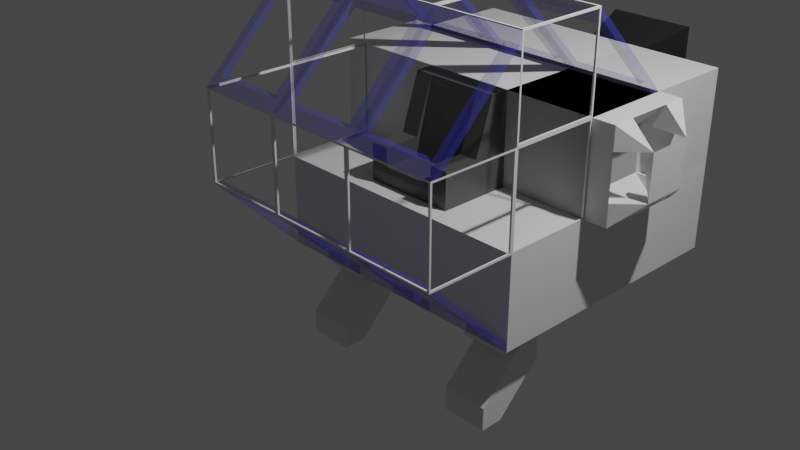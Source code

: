 # Source: ship.blend  (saved by Blender 2.93.21; exported with 4.5.12 LTS)
import bpy
from mathutils import Matrix  # noqa: F401  (used for matrix-valued properties, if any)

bpy.ops.wm.read_factory_settings(use_empty=True)
scene = bpy.context.scene
scene.name = 'Scene'

# ---- collections
col_collection = bpy.data.collections.new('Collection'); scene.collection.children.link(col_collection)

# ---- materials (node trees are filled in below, after node groups)
mat_glass = bpy.data.materials.new('Glass')
mat_glass.surface_render_method = 'BLENDED'
mat_glass.blend_method = 'BLEND'
mat_glass.use_transparent_shadow = False
mat_black_gloss = bpy.data.materials.new('Black-Gloss')
mat_black_gloss.use_transparent_shadow = False
mat_flat_white = bpy.data.materials.new('Flat White')
mat_flat_white.use_transparent_shadow = False
mat_flat_black_001 = bpy.data.materials.new('Flat Black.001')
mat_flat_black_001.alpha_threshold = 0.0
mat_flat_black_001.use_transparent_shadow = False
mat_flat_black_001.line_color = (0.0, 0.0, 0.0, 1.0)
mat_flat_black = bpy.data.materials.new('Flat Black')
mat_flat_black.alpha_threshold = 0.0
mat_flat_black.use_transparent_shadow = False
mat_flat_black.line_color = (0.0, 0.0, 0.0, 1.0)

# ---- material node trees
mat_glass.use_nodes = True; mat_glass.node_tree.nodes.clear()
_N = mat_glass.node_tree.nodes; _L = mat_glass.node_tree.links
n0 = _N.new('ShaderNodeBsdfPrincipled'); n0.name = 'Principled BSDF'; n0.location = (10, 300)
n0.distribution = 'GGX'
n0.subsurface_method = 'BURLEY'
n0.inputs[0].default_value = (0.09614, 0.1015, 0.8, 1.0)
n0.inputs[3].default_value = 1.45
n0.inputs[4].default_value = 0.2
n0.inputs[27].default_value = (0.0, 0.0, 0.0, 1.0)
n0.inputs[28].default_value = 1.0
n1 = _N.new('ShaderNodeOutputMaterial'); n1.name = 'Material Output'; n1.location = (300, 300)
_L.new(n0.outputs[0], n1.inputs[0])
n1.is_active_output = True
mat_black_gloss.use_nodes = True; mat_black_gloss.node_tree.nodes.clear()
_N = mat_black_gloss.node_tree.nodes; _L = mat_black_gloss.node_tree.links
n0 = _N.new('ShaderNodeBsdfPrincipled'); n0.name = 'Principled BSDF'; n0.location = (10, 300)
n0.distribution = 'GGX'
n0.subsurface_method = 'BURLEY'
n0.inputs[0].default_value = (0.06072, 0.06072, 0.06072, 1.0)
n0.inputs[3].default_value = 1.45
n0.inputs[19].default_value = 0.25
n0.inputs[24].default_value = 0.2
n0.inputs[27].default_value = (0.0, 0.0, 0.0, 1.0)
n0.inputs[28].default_value = 1.0
n1 = _N.new('ShaderNodeOutputMaterial'); n1.name = 'Material Output'; n1.location = (300, 300)
_L.new(n0.outputs[0], n1.inputs[0])
n1.is_active_output = True
mat_flat_white.use_nodes = True; mat_flat_white.node_tree.nodes.clear()
_N = mat_flat_white.node_tree.nodes; _L = mat_flat_white.node_tree.links
n0 = _N.new('ShaderNodeBsdfPrincipled'); n0.name = 'Principled BSDF'; n0.location = (10, 300)
n0.distribution = 'GGX'
n0.subsurface_method = 'BURLEY'
n0.inputs[3].default_value = 1.45
n0.inputs[27].default_value = (0.0, 0.0, 0.0, 1.0)
n0.inputs[28].default_value = 1.0
n1 = _N.new('ShaderNodeOutputMaterial'); n1.name = 'Material Output'; n1.location = (300, 300)
_L.new(n0.outputs[0], n1.inputs[0])
n1.is_active_output = True
mat_flat_black_001.use_nodes = True; mat_flat_black_001.node_tree.nodes.clear()
_N = mat_flat_black_001.node_tree.nodes; _L = mat_flat_black_001.node_tree.links
n0 = _N.new('ShaderNodeOutputMaterial'); n0.name = 'Material Output'; n0.location = (300, 300)
n1 = _N.new('ShaderNodeBsdfPrincipled'); n1.name = 'Principled BSDF'; n1.location = (10, 300)
n1.distribution = 'GGX'
n1.subsurface_method = 'BURLEY'
n1.inputs[0].default_value = (0.01885, 0.01885, 0.01885, 1.0)
n1.inputs[2].default_value = 0.4
n1.inputs[3].default_value = 1.45
n1.inputs[27].default_value = (0.0, 0.0, 0.0, 1.0)
n1.inputs[28].default_value = 1.0
_L.new(n1.outputs[0], n0.inputs[0])
n0.is_active_output = True
mat_flat_black.use_nodes = True; mat_flat_black.node_tree.nodes.clear()
_N = mat_flat_black.node_tree.nodes; _L = mat_flat_black.node_tree.links
n0 = _N.new('ShaderNodeOutputMaterial'); n0.name = 'Material Output'; n0.location = (300, 300)
n1 = _N.new('ShaderNodeBsdfPrincipled'); n1.name = 'Principled BSDF'; n1.location = (10, 300)
n1.distribution = 'GGX'
n1.subsurface_method = 'BURLEY'
n1.inputs[0].default_value = (0.01885, 0.01885, 0.01885, 1.0)
n1.inputs[2].default_value = 0.4
n1.inputs[3].default_value = 1.45
n1.inputs[27].default_value = (0.0, 0.0, 0.0, 1.0)
n1.inputs[28].default_value = 1.0
_L.new(n1.outputs[0], n0.inputs[0])
n0.is_active_output = True

# ---- world
world_world = bpy.data.worlds.new('World'); scene.world = world_world
world_world.use_nodes = True; world_world.node_tree.nodes.clear()
_N = world_world.node_tree.nodes; _L = world_world.node_tree.links
n0 = _N.new('ShaderNodeOutputWorld'); n0.name = 'World Output'; n0.location = (300, 300)
n1 = _N.new('ShaderNodeBackground'); n1.name = 'Background'; n1.location = (10, 300)
n1.inputs[0].default_value = (0.05088, 0.05088, 0.05088, 1.0)
_L.new(n1.outputs[0], n0.inputs[0])
n0.is_active_output = True
world_world.color = (0.05088, 0.05088, 0.05088)
world_world.use_sun_shadow = False
world_world.sun_shadow_jitter_overblur = 0.0

# ---- cameras
cam_camera = bpy.data.cameras.new('Camera')
cam_camera.clip_end = 100.0
cam_camera.ortho_scale = 7.314

# ---- lights
light_light = bpy.data.lights.new('Light', 'POINT')
light_light.transmission_factor = 0.0
light_light.energy = 1000.0
light_light.shadow_soft_size = 0.1
light_light.shadow_maximum_resolution = 0.006
light_light.use_absolute_resolution = True

# ---- meshes
me_cube_001 = bpy.data.meshes.new('Cube.001')
me_cube_001.from_pydata([(-1.0, -1.0, 1.0), (-1.0, -1.0, 1.0), (-1.0, -1.0, 1.0), (-1.0, 1.0, 1.0), (-1.0, 1.0, 1.0), (-1.0, 1.0, 1.0), (1.0, -1.0, -1.0), (1.0, -1.0, -1.0), (1.0, -1.0, -1.0), (1.0, 1.0, -1.0), (1.0, 1.0, -1.0), (1.0, 1.0, -1.0), (-1.0, -1.0, 0.8), (-1.0, -1.0, 0.8), (-1.0, -1.0, 0.8), (-1.0, 1.0, 0.8), (-1.0, 1.0, 0.8), (-1.0, 1.0, 0.8), (0.8, 1.0, -1.0), (0.8, 1.0, -1.0), (0.8, 1.0, -1.0), (0.8, -1.0, -1.0), (0.8, -1.0, -1.0), (0.8, -1.0, -1.0), (-1.0, -0.8, 1.0), (-1.0, -0.8, 1.0), (-1.0, -0.8, 1.0), (-1.0, 0.8, 1.0), (-1.0, 0.8, 1.0), (-1.0, 0.8, 1.0), (1.0, -0.8, -1.0), (1.0, -0.8, -1.0), (1.0, -0.8, -1.0), (1.0, 0.8, -1.0), (1.0, 0.8, -1.0), (1.0, 0.8, -1.0), (-0.8, -0.8, 0.8), (-0.8, -0.8, 0.8), (-0.8, -0.8, 0.8), (-0.8, -0.8, 0.8), (0.8, -0.8, -0.8), (0.8, -0.8, -0.8), (0.8, -0.8, -0.8), (0.8, -0.8, -0.8), (-0.8, 0.8, 0.8), (-0.8, 0.8, 0.8), (-0.8, 0.8, 0.8), (-0.8, 0.8, 0.8), (0.8, 0.8, -0.8), (0.8, 0.8, -0.8), (0.8, 0.8, -0.8), (0.8, 0.8, -0.8), (0.8, 0.8, -1.0), (0.8, 0.8, -1.0), (0.8, 0.8, -1.0), (0.8, -0.8, -1.0), (0.8, -0.8, -1.0), (0.8, -0.8, -1.0), (-1.0, -0.8, 0.8), (-1.0, -0.8, 0.8), (-1.0, -0.8, 0.8), (-1.0, 0.8, 0.8), (-1.0, 0.8, 0.8), (-1.0, 0.8, 0.8), (0.62, 0.8, -0.82), (0.62, 0.8, -0.82), (0.62, 0.8, -0.82), (0.62, 0.8, -0.82), (-0.82, 0.8, 0.62), (-0.82, 0.8, 0.62), (-0.82, 0.8, 0.62), (-0.82, 0.8, 0.62), (0.62, -0.8, -0.82), (0.62, -0.8, -0.82), (0.62, -0.8, -0.82), (0.62, -0.8, -0.82), (-0.82, -0.8, 0.62), (-0.82, -0.8, 0.62), (-0.82, -0.8, 0.62), (-0.82, -0.8, 0.62)], [], [(12, 0, 24), (27, 3, 15), (12, 24, 27), (15, 61, 58), (58, 12, 27), (27, 15, 58), (17, 4, 10), (17, 10, 20), (1, 14, 23), (1, 23, 7), (30, 6, 22), (57, 54, 19), (30, 22, 57), (19, 9, 33), (33, 30, 57), (57, 19, 33), (28, 25, 37), (28, 37, 45), (34, 50, 42), (34, 42, 31), (26, 2, 8), (8, 32, 43), (38, 26, 8), (8, 43, 38), (11, 5, 29), (46, 51, 35), (11, 29, 46), (46, 35, 11), (60, 63, 69), (60, 69, 77), (56, 73, 65), (56, 65, 53), (67, 49, 44), (67, 44, 70), (55, 21, 13), (13, 59, 76), (72, 55, 13), (13, 76, 72), (66, 74, 40), (66, 40, 48), (36, 41, 75), (36, 75, 78), (71, 47, 39), (71, 39, 79), (62, 16, 18), (18, 52, 64), (68, 62, 18), (18, 64, 68)])
me_cube_001.polygons.foreach_set('use_smooth', [0, 0, 0, 1, 0, 0, 0, 0, 0, 0, 0, 1, 0, 0, 0, 0, 0, 0, 0, 0, 1, 1, 1, 1, 1, 1, 1, 1, 0, 0, 1, 1, 0, 0, 1, 0, 0, 0, 0, 0, 0, 0, 0, 0, 1, 0, 0, 0])
_uv = me_cube_001.uv_layers.new(name='UVMap')
_uv.uv.foreach_set('vector', [0.6, 0.0, 0.625, 0.0, 0.625, 0.025, 0.625, 0.225, 0.625, 0.25, 0.6, 0.25, 0.6, 0.0, 0.625, 0.025, 0.625, 0.225, 0.6, 0.25, 0.6, 0.225, 0.6, 0.025, 0.6, 0.025, 0.6, 0.0, 0.625, 0.225, 0.625, 0.225, 0.6, 0.25, 0.6, 0.025, 0.6, 0.25, 0.625, 0.25, 0.375, 0.5, 0.6, 0.25, 0.375, 0.5, 0.35, 0.5, 0.625, 0.0, 0.6, 0.0, 0.35, 0.75, 0.625, 0.0, 0.35, 0.75, 0.375, 0.75, 0.375, 0.725, 0.375, 0.75, 0.35, 0.75, 0.35, 0.725, 0.35, 0.525, 0.35, 0.5, 0.375, 0.725, 0.35, 0.75, 0.35, 0.725, 0.35, 0.5, 0.375, 0.5, 0.375, 0.525, 0.375, 0.525, 0.375, 0.725, 0.35, 0.725, 0.35, 0.725, 0.35, 0.5, 0.375, 0.525, 0.625, 0.225, 0.625, 0.025, 0.0, 0.0, 0.625, 0.225, 0.0, 0.0, 0.0, 0.0, 0.375, 0.525, 0.0, 0.0, 0.0, 0.0, 0.375, 0.525, 0.0, 0.0, 0.375, 0.725, 0.625, 0.025, 0.625, 0.0, 0.375, 0.75, 0.375, 0.75, 0.375, 0.725, 0.0, 0.0, 0.0, 0.0, 0.625, 0.025, 0.375, 0.75, 0.375, 0.75, 0.0, 0.0, 0.0, 0.0, 0.375, 0.5, 0.625, 0.25, 0.625, 0.225, 0.0, 0.0, 0.0, 0.0, 0.375, 0.525, 0.375, 0.5, 0.625, 0.225, 0.0, 0.0, 0.0, 0.0, 0.375, 0.525, 0.375, 0.5, 0.6, 0.025, 0.6, 0.225, 0.0, 0.0, 0.6, 0.025, 0.0, 0.0, 0.0, 0.0, 0.35, 0.725, 0.0, 0.0, 0.0, 0.0, 0.35, 0.725, 0.0, 0.0, 0.35, 0.525, 0.0, 0.0, 0.0, 0.0, 0.0, 0.0, 0.0, 0.0, 0.0, 0.0, 0.0, 0.0, 0.35, 0.725, 0.35, 0.75, 0.6, 0.0, 0.6, 0.0, 0.6, 0.025, 0.0, 0.0, 0.0, 0.0, 0.35, 0.725, 0.6, 0.0, 0.6, 0.0, 0.0, 0.0, 0.0, 0.0, 0.0, 0.0, 0.0, 0.0, 0.0, 0.0, 0.0, 0.0, 0.0, 0.0, 0.0, 0.0, 0.0, 0.0, 0.0, 0.0, 0.0, 0.0, 0.0, 0.0, 0.0, 0.0, 0.0, 0.0, 0.0, 0.0, 0.0, 0.0, 0.0, 0.0, 0.0, 0.0, 0.0, 0.0, 0.0, 0.0, 0.6, 0.225, 0.6, 0.25, 0.35, 0.5, 0.35, 0.5, 0.35, 0.525, 0.0, 0.0, 0.0, 0.0, 0.6, 0.225, 0.35, 0.5, 0.35, 0.5, 0.0, 0.0, 0.0, 0.0])
me_cube_001.materials.append(mat_glass)
me_cube_001.use_remesh_fix_poles = True
me_cube_001.use_remesh_preserve_attributes = False
me_cube_001.update()
me_cube_001.normals_split_custom_set([tuple(v) for v in zip(*[iter([-1.0, 0.0, 0.0, -1.0, 0.0, 0.0, -1.0, 0.0, 0.0, -1.0, 0.0, 0.0, -1.0, 0.0, 0.0, -1.0, 0.0, 0.0, -1.0, 0.0, 0.0, -1.0, 0.0, 0.0, -1.0, 0.0, 0.0, -1.0, 1.609e-08, -0.0003355, -1.0, 1.609e-08, -0.0003355, -1.0, -1.609e-08, 0.0003355, -1.0, 0.0, 0.0, -1.0, 0.0, 0.0, -1.0, 0.0, 0.0, -1.0, 0.0, 0.0, -1.0, 0.0, 0.0, -1.0, 0.0, 0.0, 0.0, 1.0, 0.0, 0.0, 1.0, 0.0, 0.0, 1.0, 0.0, 0.0, 1.0, -3.311e-07, 0.0, 1.0, -3.311e-07, 0.0, 1.0, -3.311e-07, 0.0, -1.0, 0.0, 0.0, -1.0, 0.0, 0.0, -1.0, 0.0, 0.0, -1.0, -2.98e-07, 0.0, -1.0, -2.98e-07, 0.0, -1.0, -2.98e-07, 0.0, 0.0, -1.0, 0.0, 0.0, -1.0, 0.0, 0.0, -1.0, 1.192e-08, -4.767e-05, -1.0, 1.192e-08, -4.797e-05, -1.0, 1.192e-08, 4.797e-05, -1.0, 0.0, 0.0, -1.0, 0.0, 0.0, -1.0, 0.0, 0.0, -1.0, 0.0, 0.0, -1.0, 0.0, 0.0, -1.0, 0.0, 0.0, -1.0, 0.0, 0.0, -1.0, 0.0, 0.0, -1.0, 0.0, 0.0, -1.0, -3.311e-07, 0.0, -1.0, -3.311e-07, 0.0, -1.0, -3.311e-07, 0.0, -1.0, 0.7071, 0.0, 0.7071, 0.7071, 0.0, 0.7071, 0.7071, 0.0, 0.7071, 0.7071, 0.0, 0.7071, 0.7071, 0.0, 0.7071, 0.7071, 0.0, 0.7071, 0.7071, 0.0, 0.7071, 0.7071, 0.0, 0.7071, 0.7071, 0.0, 0.7071, 0.7071, 0.0, 0.7071, 0.7071, 0.0, 0.7071, 0.7071, 0.0, 0.7071, 0.7071, 0.0, 0.7071, 0.7071, 0.0, 0.7071, 0.7071, 0.0, 0.7071, 0.7071, 0.0, 0.7071, 0.7071, 0.0, 0.7071, 0.7071, 0.0, 0.7071, 0.7071, 0.0, 0.7071, 0.7071, 0.0, 0.7071, 0.7071, 0.0, 0.7071, 0.7071, 0.0, 0.7071, 0.7071, 0.0, 0.7071, 0.7071, 0.0, 0.7071, 0.7071, 0.0, 0.7071, 0.7071, 0.0, 0.7071, 0.7071, 0.0, 0.7071, 0.7072, 0.0, 0.7071, 0.7071, 0.0, 0.7071, 0.7068, -2.515e-11, 0.7074, 0.7071, 0.0, 0.7071, 0.7071, 0.0, 0.7071, 0.7072, 0.0, 0.7071, 0.7072, 0.0, 0.7071, 0.7068, -2.515e-11, 0.7074, 0.7071, 0.0, 0.7071, -0.7071, 0.0, -0.7071, -0.7071, 0.0, -0.7071, -0.7071, 0.0, -0.7071, -0.7071, 0.0, -0.7071, -0.7071, 0.0, -0.7071, -0.7071, 0.0, -0.7071, -0.7071, 0.0, -0.7071, -0.7071, 0.0, -0.7071, -0.7071, 0.0, -0.7071, -0.7071, 0.0, -0.7071, -0.7071, 0.0, -0.7071, -0.7071, 0.0, -0.7071, 0.0, -1.0, 0.0, 0.0, -1.0, 0.0, 0.0, -1.0, 0.0, 0.0, -1.0, -3.234e-07, 0.0, -1.0, -3.234e-07, 0.0, -1.0, -3.234e-07, -0.7071, 0.0, -0.7071, -0.7071, 0.0, -0.7071, -0.7071, 0.0, -0.7071, -0.7071, 0.0, -0.7071, -0.7071, 0.0, -0.7071, -0.7071, 0.0, -0.7071, -0.7071, 0.0, -0.7071, -0.7071, 0.0, -0.7071, -0.7071, 0.0, -0.7071, -0.7071, 0.0, -0.7071, -0.7071, 0.0, -0.7071, -0.7071, 0.0, -0.7071, -0.1104, 0.0, 0.9939, -0.1104, 0.0, 0.9939, -0.1104, 0.0, 0.9939, -0.1104, 0.0, 0.9939, -0.1104, 0.0, 0.9939, -0.1104, 0.0, 0.9939, 0.0, 1.0, 2.794e-07, 0.0, 1.0, 2.794e-07, 0.0, 1.0, 2.794e-07, 0.0, 1.0, 0.0, 0.0, 1.0, 0.0, 0.0, 1.0, 0.0, 0.9939, 0.0, -0.1104, 0.9939, 0.0, -0.1104, 0.9939, 0.0, -0.1104, 0.9939, 0.0, -0.1104, 0.9939, 0.0, -0.1104, 0.9939, 0.0, -0.1104, -0.7071, 0.0, -0.7071, -0.7071, 0.0, -0.7071, -0.7071, 0.0, -0.7071, -0.7071, 0.0, -0.7071, -0.7071, 0.0, -0.7071, -0.7071, 0.0, -0.7071, -0.7071, 5.854e-07, -0.7071, -0.7071, 5.854e-07, -0.7071, -0.7071, 5.854e-07, -0.7071, -0.7071, -7.317e-08, -0.7071, -0.7071, -7.317e-08, -0.7071, -0.7071, -7.317e-08, -0.7071])] * 3)])
me_cube_096 = bpy.data.meshes.new('Cube.096')
me_cube_096.from_pydata([(-1.0, -1.0, -1.0), (-1.0, -1.0, 1.0), (-1.0, 1.0, -1.0), (-1.0, 1.0, 1.0), (1.0, -1.0, -1.0), (1.0, -1.0, 1.0), (1.0, 1.0, -1.0), (1.0, 1.0, 1.0)], [], [(0, 1, 3, 2), (2, 3, 7, 6), (6, 7, 5, 4), (4, 5, 1, 0), (2, 6, 4, 0), (7, 3, 1, 5)])
_uv = me_cube_096.uv_layers.new(name='UVMap')
_uv.uv.foreach_set('vector', [0.375, 0.0, 0.625, 0.0, 0.625, 0.25, 0.375, 0.25, 0.375, 0.25, 0.625, 0.25, 0.625, 0.5, 0.375, 0.5, 0.375, 0.5, 0.625, 0.5, 0.625, 0.75, 0.375, 0.75, 0.375, 0.75, 0.625, 0.75, 0.625, 1.0, 0.375, 1.0, 0.125, 0.5, 0.375, 0.5, 0.375, 0.75, 0.125, 0.75, 0.625, 0.5, 0.875, 0.5, 0.875, 0.75, 0.625, 0.75])
me_cube_096.use_remesh_fix_poles = True
me_cube_096.use_remesh_preserve_attributes = False
me_cube_096.update()
me_cube_097 = bpy.data.meshes.new('Cube.097')
me_cube_097.from_pydata([(-1.0, -1.0, -1.0), (-1.0, -1.0, 1.0), (-1.0, 1.0, -1.0), (-1.0, 1.0, 1.0), (1.0, -1.0, -1.0), (1.0, -1.0, 1.0), (1.0, 1.0, -1.0), (1.0, 1.0, 1.0)], [], [(0, 1, 3, 2), (2, 3, 7, 6), (6, 7, 5, 4), (4, 5, 1, 0), (2, 6, 4, 0), (7, 3, 1, 5)])
_uv = me_cube_097.uv_layers.new(name='UVMap')
_uv.uv.foreach_set('vector', [0.375, 0.0, 0.625, 0.0, 0.625, 0.25, 0.375, 0.25, 0.375, 0.25, 0.625, 0.25, 0.625, 0.5, 0.375, 0.5, 0.375, 0.5, 0.625, 0.5, 0.625, 0.75, 0.375, 0.75, 0.375, 0.75, 0.625, 0.75, 0.625, 1.0, 0.375, 1.0, 0.125, 0.5, 0.375, 0.5, 0.375, 0.75, 0.125, 0.75, 0.625, 0.5, 0.875, 0.5, 0.875, 0.75, 0.625, 0.75])
me_cube_097.use_remesh_fix_poles = True
me_cube_097.use_remesh_preserve_attributes = False
me_cube_097.update()
me_cube_098 = bpy.data.meshes.new('Cube.098')
me_cube_098.from_pydata([(-1.0, -1.0, -1.0), (-1.0, -1.0, 1.0), (-1.0, 1.0, -1.0), (-1.0, 1.0, 1.0), (1.0, -1.0, -1.0), (1.0, -1.0, 1.0), (1.0, 1.0, -1.0), (1.0, 1.0, 1.0)], [], [(0, 1, 3, 2), (2, 3, 7, 6), (6, 7, 5, 4), (4, 5, 1, 0), (2, 6, 4, 0), (7, 3, 1, 5)])
_uv = me_cube_098.uv_layers.new(name='UVMap')
_uv.uv.foreach_set('vector', [0.375, 0.0, 0.625, 0.0, 0.625, 0.25, 0.375, 0.25, 0.375, 0.25, 0.625, 0.25, 0.625, 0.5, 0.375, 0.5, 0.375, 0.5, 0.625, 0.5, 0.625, 0.75, 0.375, 0.75, 0.375, 0.75, 0.625, 0.75, 0.625, 1.0, 0.375, 1.0, 0.125, 0.5, 0.375, 0.5, 0.375, 0.75, 0.125, 0.75, 0.625, 0.5, 0.875, 0.5, 0.875, 0.75, 0.625, 0.75])
me_cube_098.use_remesh_fix_poles = True
me_cube_098.use_remesh_preserve_attributes = False
me_cube_098.update()
me_cube_099 = bpy.data.meshes.new('Cube.099')
me_cube_099.from_pydata([(-1.0, -1.0, -1.0), (-1.0, -1.0, 1.0), (-1.0, 1.0, -1.0), (-1.0, 1.0, 1.0), (1.0, -1.0, -1.0), (1.0, -1.0, 1.0), (1.0, 1.0, -1.0), (1.0, 1.0, 1.0)], [], [(0, 1, 3, 2), (2, 3, 7, 6), (6, 7, 5, 4), (4, 5, 1, 0), (2, 6, 4, 0), (7, 3, 1, 5)])
_uv = me_cube_099.uv_layers.new(name='UVMap')
_uv.uv.foreach_set('vector', [0.375, 0.0, 0.625, 0.0, 0.625, 0.25, 0.375, 0.25, 0.375, 0.25, 0.625, 0.25, 0.625, 0.5, 0.375, 0.5, 0.375, 0.5, 0.625, 0.5, 0.625, 0.75, 0.375, 0.75, 0.375, 0.75, 0.625, 0.75, 0.625, 1.0, 0.375, 1.0, 0.125, 0.5, 0.375, 0.5, 0.375, 0.75, 0.125, 0.75, 0.625, 0.5, 0.875, 0.5, 0.875, 0.75, 0.625, 0.75])
me_cube_099.use_remesh_fix_poles = True
me_cube_099.use_remesh_preserve_attributes = False
me_cube_099.update()
me_cube_100 = bpy.data.meshes.new('Cube.100')
me_cube_100.from_pydata([(-1.0, -1.0, -1.0), (-1.0, -1.0, 1.0), (-1.0, 1.0, -1.0), (-1.0, 1.0, 1.0), (1.0, -1.0, -1.0), (1.0, -1.0, 1.0), (1.0, 1.0, -1.0), (1.0, 1.0, 1.0)], [], [(0, 1, 3, 2), (2, 3, 7, 6), (6, 7, 5, 4), (4, 5, 1, 0), (2, 6, 4, 0), (7, 3, 1, 5)])
_uv = me_cube_100.uv_layers.new(name='UVMap')
_uv.uv.foreach_set('vector', [0.375, 0.0, 0.625, 0.0, 0.625, 0.25, 0.375, 0.25, 0.375, 0.25, 0.625, 0.25, 0.625, 0.5, 0.375, 0.5, 0.375, 0.5, 0.625, 0.5, 0.625, 0.75, 0.375, 0.75, 0.375, 0.75, 0.625, 0.75, 0.625, 1.0, 0.375, 1.0, 0.125, 0.5, 0.375, 0.5, 0.375, 0.75, 0.125, 0.75, 0.625, 0.5, 0.875, 0.5, 0.875, 0.75, 0.625, 0.75])
me_cube_100.use_remesh_fix_poles = True
me_cube_100.use_remesh_preserve_attributes = False
me_cube_100.update()
me_cube_101 = bpy.data.meshes.new('Cube.101')
me_cube_101.from_pydata([(-1.0, -1.0, -1.0), (-1.0, -1.0, 1.0), (-1.0, 1.0, -1.0), (-1.0, 1.0, 1.0), (1.0, -1.0, -1.0), (1.0, -1.0, 1.0), (1.0, 1.0, -1.0), (1.0, 1.0, 1.0)], [], [(0, 1, 3, 2), (2, 3, 7, 6), (6, 7, 5, 4), (4, 5, 1, 0), (2, 6, 4, 0), (7, 3, 1, 5)])
_uv = me_cube_101.uv_layers.new(name='UVMap')
_uv.uv.foreach_set('vector', [0.375, 0.0, 0.625, 0.0, 0.625, 0.25, 0.375, 0.25, 0.375, 0.25, 0.625, 0.25, 0.625, 0.5, 0.375, 0.5, 0.375, 0.5, 0.625, 0.5, 0.625, 0.75, 0.375, 0.75, 0.375, 0.75, 0.625, 0.75, 0.625, 1.0, 0.375, 1.0, 0.125, 0.5, 0.375, 0.5, 0.375, 0.75, 0.125, 0.75, 0.625, 0.5, 0.875, 0.5, 0.875, 0.75, 0.625, 0.75])
me_cube_101.use_remesh_fix_poles = True
me_cube_101.use_remesh_preserve_attributes = False
me_cube_101.update()
me_cube_102 = bpy.data.meshes.new('Cube.102')
me_cube_102.from_pydata([(-1.0, -1.0, -1.0), (-1.0, -1.0, 1.0), (-1.0, 1.0, -1.0), (-1.0, 1.0, 1.0), (1.0, -1.0, -1.0), (1.0, -1.0, 1.0), (1.0, 1.0, -1.0), (1.0, 1.0, 1.0)], [], [(0, 1, 3, 2), (2, 3, 7, 6), (6, 7, 5, 4), (4, 5, 1, 0), (2, 6, 4, 0), (7, 3, 1, 5)])
_uv = me_cube_102.uv_layers.new(name='UVMap')
_uv.uv.foreach_set('vector', [0.375, 0.0, 0.625, 0.0, 0.625, 0.25, 0.375, 0.25, 0.375, 0.25, 0.625, 0.25, 0.625, 0.5, 0.375, 0.5, 0.375, 0.5, 0.625, 0.5, 0.625, 0.75, 0.375, 0.75, 0.375, 0.75, 0.625, 0.75, 0.625, 1.0, 0.375, 1.0, 0.125, 0.5, 0.375, 0.5, 0.375, 0.75, 0.125, 0.75, 0.625, 0.5, 0.875, 0.5, 0.875, 0.75, 0.625, 0.75])
me_cube_102.use_remesh_fix_poles = True
me_cube_102.use_remesh_preserve_attributes = False
me_cube_102.update()
me_cube_103 = bpy.data.meshes.new('Cube.103')
me_cube_103.from_pydata([(-1.0, -1.0, -1.0), (-1.0, -1.0, 1.0), (-1.0, 1.0, -1.0), (-1.0, 1.0, 1.0), (1.0, -1.0, -1.0), (1.0, -1.0, 1.0), (1.0, 1.0, -1.0), (1.0, 1.0, 1.0)], [], [(0, 1, 3, 2), (2, 3, 7, 6), (6, 7, 5, 4), (4, 5, 1, 0), (2, 6, 4, 0), (7, 3, 1, 5)])
_uv = me_cube_103.uv_layers.new(name='UVMap')
_uv.uv.foreach_set('vector', [0.375, 0.0, 0.625, 0.0, 0.625, 0.25, 0.375, 0.25, 0.375, 0.25, 0.625, 0.25, 0.625, 0.5, 0.375, 0.5, 0.375, 0.5, 0.625, 0.5, 0.625, 0.75, 0.375, 0.75, 0.375, 0.75, 0.625, 0.75, 0.625, 1.0, 0.375, 1.0, 0.125, 0.5, 0.375, 0.5, 0.375, 0.75, 0.125, 0.75, 0.625, 0.5, 0.875, 0.5, 0.875, 0.75, 0.625, 0.75])
me_cube_103.use_remesh_fix_poles = True
me_cube_103.use_remesh_preserve_attributes = False
me_cube_103.update()
me_cube_104 = bpy.data.meshes.new('Cube.104')
me_cube_104.from_pydata([(-1.0, -1.0, -1.0), (-1.0, -1.0, 1.0), (-1.0, 1.0, -1.0), (-1.0, 1.0, 1.0), (1.0, -1.0, -1.0), (1.0, -1.0, 1.0), (1.0, 1.0, -1.0), (1.0, 1.0, 1.0)], [], [(0, 1, 3, 2), (2, 3, 7, 6), (6, 7, 5, 4), (4, 5, 1, 0), (2, 6, 4, 0), (7, 3, 1, 5)])
_uv = me_cube_104.uv_layers.new(name='UVMap')
_uv.uv.foreach_set('vector', [0.375, 0.0, 0.625, 0.0, 0.625, 0.25, 0.375, 0.25, 0.375, 0.25, 0.625, 0.25, 0.625, 0.5, 0.375, 0.5, 0.375, 0.5, 0.625, 0.5, 0.625, 0.75, 0.375, 0.75, 0.375, 0.75, 0.625, 0.75, 0.625, 1.0, 0.375, 1.0, 0.125, 0.5, 0.375, 0.5, 0.375, 0.75, 0.125, 0.75, 0.625, 0.5, 0.875, 0.5, 0.875, 0.75, 0.625, 0.75])
me_cube_104.use_remesh_fix_poles = True
me_cube_104.use_remesh_preserve_attributes = False
me_cube_104.update()
me_cube_125 = bpy.data.meshes.new('Cube.125')
me_cube_125.from_pydata([(-1.0, 1.0, -1.0), (-1.0, 1.0, 1.0), (1.0, 1.0, -1.0), (1.0, 1.0, 1.0), (-0.6, 0.2, -0.2), (-0.6, 0.6, 1.0), (1.0, -0.6, -0.2), (-1.0, 0.2, -0.2), (-1.0, -0.6, -1.0), (-1.0, 0.6, 1.0), (-1.0, -0.6, -0.2), (-0.6, -0.6, -0.2), (0.6, 0.2, -0.6), (0.6, -0.6, -0.6), (0.6, 0.2, -0.2), (-0.6, -0.6, -0.6), (1.0, -0.6, -1.0), (1.0, 0.6, 1.0), (-0.6, 0.2, -0.6), (0.6, -0.6, -0.2), (1.0, 0.2, -0.2), (0.6, 0.6, 1.0), (-1.0, -0.6, -1.0)], [], [(10, 11, 4, 7), (10, 22, 16, 6, 19, 13, 15, 11), (15, 18, 4, 11), (16, 8, 0, 2), (21, 14, 20, 17), (9, 1, 0, 22, 10, 7), (19, 6, 20, 14), (3, 1, 9, 5, 21, 17), (2, 0, 1, 3), (15, 13, 12, 18), (12, 13, 19, 14), (5, 18, 12, 21), (14, 21, 12), (3, 17, 20, 6, 16, 2), (5, 9, 7, 4), (5, 4, 18)])
_uv = me_cube_125.uv_layers.new(name='UVMap')
_uv.uv.foreach_set('vector', [0.4375, 0.0625, 0.4375, 0.2146, 0.4375, 0.2788, 0.4375, 0.1875, 0.4375, 0.0625, 0.0, 0.0, 0.0, 0.0, 0.4375, 0.6875, 0.4375, 0.5313, 0.4375, 0.5313, 0.4375, 0.2146, 0.4375, 0.2146, 0.4375, 0.2146, 0.4375, 0.2788, 0.4375, 0.2788, 0.4375, 0.2146, 0.375, 0.6875, 0.125, 0.6875, 0.125, 0.5, 0.375, 0.5, 0.6875, 0.5625, 0.4375, 0.4688, 0.4375, 0.5625, 0.625, 0.5625, 0.875, 0.5625, 0.625, 0.25, 0.375, 0.25, 0.0, 0.0, 0.4375, 0.0625, 0.4375, 0.1875, 0.4375, 0.5313, 0.4375, 0.6875, 0.4375, 0.5625, 0.4375, 0.4688, 0.625, 0.5, 0.875, 0.5, 0.875, 0.5625, 0.8141, 0.5625, 0.6875, 0.5625, 0.625, 0.5625, 0.375, 0.5, 0.375, 0.25, 0.625, 0.25, 0.625, 0.5, 0.4375, 0.2146, 0.4375, 0.5313, 0.4375, 0.4688, 0.4375, 0.2788, 0.4375, 0.4688, 0.4375, 0.5313, 0.4375, 0.5313, 0.4375, 0.4688, 0.8141, 0.5625, 0.4375, 0.2788, 0.4375, 0.4688, 0.6875, 0.5625, 0.0, 0.0, 0.0, 0.0, 0.0, 0.0, 0.0, 0.0, 0.0, 0.0, 0.4375, 0.5625, 0.4375, 0.6875, 0.0, 0.0, 0.0, 0.0, 0.8141, 0.5625, 0.875, 0.5625, 0.4375, 0.1875, 0.4375, 0.2788, 0.0, 0.0, 0.0, 0.0, 0.0, 0.0])
me_cube_125.materials.append(mat_black_gloss)
me_cube_125.use_remesh_fix_poles = True
me_cube_125.use_remesh_preserve_attributes = False
me_cube_125.update()
me_cube_149 = bpy.data.meshes.new('Cube.149')
me_cube_149.from_pydata([(-1.0, -1.0, -1.0), (-1.0, -1.0, 1.0), (-1.0, 1.0, -1.0), (-1.0, 1.0, 1.0), (1.0, -1.0, -1.0), (1.0, -1.0, 1.0), (1.0, 1.0, -1.0), (1.0, 1.0, 1.0)], [], [(0, 1, 3, 2), (2, 3, 7, 6), (6, 7, 5, 4), (4, 5, 1, 0), (2, 6, 4, 0), (7, 3, 1, 5)])
_uv = me_cube_149.uv_layers.new(name='UVMap')
_uv.uv.foreach_set('vector', [0.375, 0.0, 0.625, 0.0, 0.625, 0.25, 0.375, 0.25, 0.375, 0.25, 0.625, 0.25, 0.625, 0.5, 0.375, 0.5, 0.375, 0.5, 0.625, 0.5, 0.625, 0.75, 0.375, 0.75, 0.375, 0.75, 0.625, 0.75, 0.625, 1.0, 0.375, 1.0, 0.125, 0.5, 0.375, 0.5, 0.375, 0.75, 0.125, 0.75, 0.625, 0.5, 0.875, 0.5, 0.875, 0.75, 0.625, 0.75])
me_cube_149.use_remesh_fix_poles = True
me_cube_149.use_remesh_preserve_attributes = False
me_cube_149.update()
me_cube_151 = bpy.data.meshes.new('Cube.151')
me_cube_151.from_pydata([(-1.0, -1.0, -1.0), (-1.0, -1.0, 1.0), (-1.0, 1.0, -1.0), (-1.0, 1.0, 1.0), (1.0, -1.0, -1.0), (1.0, -1.0, 1.0), (1.0, 1.0, -1.0), (1.0, 1.0, 1.0)], [], [(0, 1, 3, 2), (2, 3, 7, 6), (6, 7, 5, 4), (4, 5, 1, 0), (2, 6, 4, 0), (7, 3, 1, 5)])
_uv = me_cube_151.uv_layers.new(name='UVMap')
_uv.uv.foreach_set('vector', [0.375, 0.0, 0.625, 0.0, 0.625, 0.25, 0.375, 0.25, 0.375, 0.25, 0.625, 0.25, 0.625, 0.5, 0.375, 0.5, 0.375, 0.5, 0.625, 0.5, 0.625, 0.75, 0.375, 0.75, 0.375, 0.75, 0.625, 0.75, 0.625, 1.0, 0.375, 1.0, 0.125, 0.5, 0.375, 0.5, 0.375, 0.75, 0.125, 0.75, 0.625, 0.5, 0.875, 0.5, 0.875, 0.75, 0.625, 0.75])
me_cube_151.use_remesh_fix_poles = True
me_cube_151.use_remesh_preserve_attributes = False
me_cube_151.update()
me_cube_152 = bpy.data.meshes.new('Cube.152')
me_cube_152.from_pydata([(-1.0, -1.0, -1.0), (-1.0, -1.0, 1.0), (-1.0, 1.0, -1.0), (-1.0, 1.0, 1.0), (1.0, -1.0, -1.0), (1.0, -1.0, 1.0), (1.0, 1.0, -1.0), (1.0, 1.0, 1.0)], [], [(0, 1, 3, 2), (2, 3, 7, 6), (6, 7, 5, 4), (4, 5, 1, 0), (2, 6, 4, 0), (7, 3, 1, 5)])
_uv = me_cube_152.uv_layers.new(name='UVMap')
_uv.uv.foreach_set('vector', [0.375, 0.0, 0.625, 0.0, 0.625, 0.25, 0.375, 0.25, 0.375, 0.25, 0.625, 0.25, 0.625, 0.5, 0.375, 0.5, 0.375, 0.5, 0.625, 0.5, 0.625, 0.75, 0.375, 0.75, 0.375, 0.75, 0.625, 0.75, 0.625, 1.0, 0.375, 1.0, 0.125, 0.5, 0.375, 0.5, 0.375, 0.75, 0.125, 0.75, 0.625, 0.5, 0.875, 0.5, 0.875, 0.75, 0.625, 0.75])
me_cube_152.use_remesh_fix_poles = True
me_cube_152.use_remesh_preserve_attributes = False
me_cube_152.update()
me_cube_153 = bpy.data.meshes.new('Cube.153')
me_cube_153.from_pydata([(-1.0, -1.0, -1.0), (-1.0, -1.0, 1.0), (-1.0, 1.0, -1.0), (-1.0, 1.0, 1.0), (1.0, -1.0, -1.0), (1.0, -1.0, 1.0), (1.0, 1.0, -1.0), (1.0, 1.0, 1.0)], [], [(0, 1, 3, 2), (2, 3, 7, 6), (6, 7, 5, 4), (4, 5, 1, 0), (2, 6, 4, 0), (7, 3, 1, 5)])
_uv = me_cube_153.uv_layers.new(name='UVMap')
_uv.uv.foreach_set('vector', [0.375, 0.0, 0.625, 0.0, 0.625, 0.25, 0.375, 0.25, 0.375, 0.25, 0.625, 0.25, 0.625, 0.5, 0.375, 0.5, 0.375, 0.5, 0.625, 0.5, 0.625, 0.75, 0.375, 0.75, 0.375, 0.75, 0.625, 0.75, 0.625, 1.0, 0.375, 1.0, 0.125, 0.5, 0.375, 0.5, 0.375, 0.75, 0.125, 0.75, 0.625, 0.5, 0.875, 0.5, 0.875, 0.75, 0.625, 0.75])
me_cube_153.use_remesh_fix_poles = True
me_cube_153.use_remesh_preserve_attributes = False
me_cube_153.update()
me_cube_154 = bpy.data.meshes.new('Cube.154')
me_cube_154.from_pydata([(-1.0, -1.0, -1.0), (-1.0, -1.0, 1.0), (-1.0, 1.0, -1.0), (-1.0, 1.0, 1.0), (1.0, -1.0, -1.0), (1.0, -1.0, 1.0), (1.0, 1.0, -1.0), (1.0, 1.0, 1.0)], [], [(0, 1, 3, 2), (2, 3, 7, 6), (6, 7, 5, 4), (4, 5, 1, 0), (2, 6, 4, 0), (7, 3, 1, 5)])
_uv = me_cube_154.uv_layers.new(name='UVMap')
_uv.uv.foreach_set('vector', [0.375, 0.0, 0.625, 0.0, 0.625, 0.25, 0.375, 0.25, 0.375, 0.25, 0.625, 0.25, 0.625, 0.5, 0.375, 0.5, 0.375, 0.5, 0.625, 0.5, 0.625, 0.75, 0.375, 0.75, 0.375, 0.75, 0.625, 0.75, 0.625, 1.0, 0.375, 1.0, 0.125, 0.5, 0.375, 0.5, 0.375, 0.75, 0.125, 0.75, 0.625, 0.5, 0.875, 0.5, 0.875, 0.75, 0.625, 0.75])
me_cube_154.use_remesh_fix_poles = True
me_cube_154.use_remesh_preserve_attributes = False
me_cube_154.update()
me_cube_155 = bpy.data.meshes.new('Cube.155')
me_cube_155.from_pydata([(-1.0, -1.0, -1.0), (-1.0, -1.0, 1.0), (-1.0, 1.0, -1.0), (-1.0, 1.0, 1.0), (1.0, -1.0, -1.0), (1.0, -1.0, 1.0), (1.0, 1.0, -1.0), (1.0, 1.0, 1.0)], [], [(0, 1, 3, 2), (2, 3, 7, 6), (6, 7, 5, 4), (4, 5, 1, 0), (2, 6, 4, 0), (7, 3, 1, 5)])
_uv = me_cube_155.uv_layers.new(name='UVMap')
_uv.uv.foreach_set('vector', [0.375, 0.0, 0.625, 0.0, 0.625, 0.25, 0.375, 0.25, 0.375, 0.25, 0.625, 0.25, 0.625, 0.5, 0.375, 0.5, 0.375, 0.5, 0.625, 0.5, 0.625, 0.75, 0.375, 0.75, 0.375, 0.75, 0.625, 0.75, 0.625, 1.0, 0.375, 1.0, 0.125, 0.5, 0.375, 0.5, 0.375, 0.75, 0.125, 0.75, 0.625, 0.5, 0.875, 0.5, 0.875, 0.75, 0.625, 0.75])
me_cube_155.materials.append(mat_flat_white)
me_cube_155.use_remesh_fix_poles = True
me_cube_155.use_remesh_preserve_attributes = False
me_cube_155.update()
me_cube_240 = bpy.data.meshes.new('Cube.240')
me_cube_240.from_pydata([(-0.5, -0.5, 0.5), (-0.5, 0.0, 0.5), (-0.5, 0.5, 0.5), (0.0, -0.5, 0.5), (0.0, 0.0, 0.5), (0.0, 0.5, 0.5), (0.5, -0.5, 0.5), (0.5, 0.0, 0.5), (0.5, 0.5, 0.5), (-0.5, -1.0, -1.0), (0.0, -1.0, -1.0), (0.5, -1.0, -1.0), (0.5, 0.5, 1.0), (0.5, 0.0, 1.0), (0.5, -0.5, 1.0), (0.0, 0.5, 1.0), (0.0, 0.0, 1.0), (0.0, -0.5, 1.0), (-0.5, 0.5, 1.0), (-0.5, 0.0, 1.0), (-0.5, -0.5, 1.0), (-0.5, -0.5, -1.0), (0.0, -0.5, -1.0), (0.5, -0.5, -1.0), (0.5, -1.0, -0.5), (0.0, -1.0, -0.5), (-0.5, -1.0, -0.5), (-0.5, 0.5, 0.0), (0.0, 0.5, 0.0), (0.5, 0.5, 0.0)], [], [(4, 3, 0, 1), (29, 23, 22, 21, 27, 28), (17, 3, 6, 14), (12, 15, 16, 13), (13, 16, 17, 14), (19, 1, 0, 20), (15, 18, 19, 16), (16, 19, 20, 17), (20, 0, 3, 17), (18, 2, 1, 19), (21, 22, 10, 9), (22, 23, 11, 10), (11, 24, 25, 10), (10, 25, 26, 9), (4, 1, 26, 25, 24, 7), (7, 6, 3, 4), (13, 7, 8, 12), (12, 8, 5, 15), (14, 6, 7, 13), (15, 5, 2, 18), (21, 9, 26, 1, 2, 27), (7, 24, 11, 23, 29, 8), (5, 28, 27, 2), (8, 29, 28, 5)])
_uv = me_cube_240.uv_layers.new(name='UVMap')
_uv.uv.foreach_set('vector', [0.75, 0.625, 0.75, 0.6875, 0.8125, 0.6875, 0.8125, 0.625, 0.6875, 0.5625, 0.3125, 0.6875, 0.25, 0.6875, 0.1875, 0.6875, 0.8125, 0.5625, 0.75, 0.5625, 0.75, 0.6875, 0.75, 0.6875, 0.6875, 0.6875, 0.6875, 0.6875, 0.6875, 0.5625, 0.75, 0.5625, 0.75, 0.625, 0.6875, 0.625, 0.6875, 0.625, 0.75, 0.625, 0.75, 0.6875, 0.6875, 0.6875, 0.8125, 0.625, 0.8125, 0.625, 0.8125, 0.6875, 0.8125, 0.6875, 0.75, 0.5625, 0.8125, 0.5625, 0.8125, 0.625, 0.75, 0.625, 0.75, 0.625, 0.8125, 0.625, 0.8125, 0.6875, 0.75, 0.6875, 0.8125, 0.6875, 0.8125, 0.6875, 0.75, 0.6875, 0.75, 0.6875, 0.8125, 0.5625, 0.8125, 0.5625, 0.8125, 0.625, 0.8125, 0.625, 0.1875, 0.6875, 0.25, 0.6875, 0.25, 0.75, 0.1875, 0.75, 0.25, 0.6875, 0.3125, 0.6875, 0.3125, 0.75, 0.25, 0.75, 0.375, 0.8125, 0.4375, 0.8125, 0.4375, 0.875, 0.375, 0.875, 0.375, 0.875, 0.4375, 0.875, 0.4375, 0.9375, 0.375, 0.9375, 0.75, 0.625, 0.8125, 0.625, 0.4375, 0.9375, 0.4375, 0.875, 0.4375, 0.8125, 0.6875, 0.625, 0.6875, 0.625, 0.6875, 0.6875, 0.75, 0.6875, 0.75, 0.625, 0.6875, 0.625, 0.6875, 0.625, 0.6875, 0.5625, 0.6875, 0.5625, 0.6875, 0.5625, 0.6875, 0.5625, 0.75, 0.5625, 0.75, 0.5625, 0.6875, 0.6875, 0.6875, 0.6875, 0.6875, 0.625, 0.6875, 0.625, 0.75, 0.5625, 0.75, 0.5625, 0.8125, 0.5625, 0.8125, 0.5625, 0.1875, 0.6875, 0.1875, 0.75, 0.4375, 0.9375, 0.8125, 0.625, 0.8125, 0.5625, 0.8125, 0.5625, 0.6875, 0.625, 0.4375, 0.8125, 0.3125, 0.75, 0.3125, 0.6875, 0.6875, 0.5625, 0.6875, 0.5625, 0.75, 0.5625, 0.75, 0.5625, 0.8125, 0.5625, 0.8125, 0.5625, 0.6875, 0.5625, 0.6875, 0.5625, 0.75, 0.5625, 0.75, 0.5625])
me_cube_240.use_remesh_fix_poles = True
me_cube_240.use_remesh_preserve_attributes = False
me_cube_240.update()
me_cube_241 = bpy.data.meshes.new('Cube.241')
me_cube_241.from_pydata([(-1.0, -1.0, -1.0), (-1.0, -1.0, 1.0), (-1.0, 1.0, -1.0), (-1.0, 1.0, 1.0), (1.0, -1.0, -1.0), (1.0, -1.0, 1.0), (1.0, 1.0, -1.0), (1.0, 1.0, 1.0)], [], [(0, 1, 3, 2), (2, 3, 7, 6), (6, 7, 5, 4), (4, 5, 1, 0), (2, 6, 4, 0), (7, 3, 1, 5)])
_uv = me_cube_241.uv_layers.new(name='UVMap')
_uv.uv.foreach_set('vector', [0.375, 0.0, 0.625, 0.0, 0.625, 0.25, 0.375, 0.25, 0.375, 0.25, 0.625, 0.25, 0.625, 0.5, 0.375, 0.5, 0.375, 0.5, 0.625, 0.5, 0.625, 0.75, 0.375, 0.75, 0.375, 0.75, 0.625, 0.75, 0.625, 1.0, 0.375, 1.0, 0.125, 0.5, 0.375, 0.5, 0.375, 0.75, 0.125, 0.75, 0.625, 0.5, 0.875, 0.5, 0.875, 0.75, 0.625, 0.75])
me_cube_241.use_remesh_fix_poles = True
me_cube_241.use_remesh_preserve_attributes = False
me_cube_241.update()
me_cube_218 = bpy.data.meshes.new('Cube.218')
me_cube_218.from_pydata([(-1.0, 1.0, -1.0), (-1.0, 1.0, 1.0), (1.0, 1.0, -1.0), (1.0, 1.0, 1.0), (-0.5, 1.0, -1.0), (-0.5, 1.0, 1.0), (0.5, -1.0, -0.5), (-0.5, -1.0, -0.5), (0.0, -1.0, 0.0), (0.5, -1.0, 0.5), (-0.5, -1.0, 0.5), (-0.5, 1.0, -0.5), (0.5, 1.0, -0.5), (-0.5, 1.0, 0.5), (0.5, 1.0, 0.5)], [], [(11, 13, 8), (12, 11, 8), (8, 14, 12), (14, 8, 13), (2, 3, 9, 6), (0, 4, 2, 6, 7), (3, 5, 1, 10, 9), (7, 6, 9, 10), (0, 7, 10, 1), (0, 1, 5, 13, 11, 4), (12, 14, 13, 5, 3, 2, 4, 11)])
_uv = me_cube_218.uv_layers.new(name='UVMap')
_uv.uv.foreach_set('vector', [0.4375, 0.3125, 0.5625, 0.3125, 0.0, 0.0, 0.4375, 0.4375, 0.4375, 0.3125, 0.0, 0.0, 0.0, 0.0, 0.5625, 0.4375, 0.4375, 0.4375, 0.5625, 0.4375, 0.0, 0.0, 0.5625, 0.3125, 0.375, 0.5, 0.625, 0.5, 0.5625, 0.8125, 0.4375, 0.8125, 0.375, 0.25, 0.375, 0.3125, 0.375, 0.5, 0.4375, 0.8125, 0.4375, 0.9375, 0.625, 0.5, 0.625, 0.3125, 0.625, 0.25, 0.5625, 0.9375, 0.5625, 0.8125, 0.4375, 0.9375, 0.4375, 0.8125, 0.5625, 0.8125, 0.5625, 0.9375, 0.375, 0.25, 0.4375, 0.9375, 0.5625, 0.9375, 0.625, 0.25, 0.375, 0.25, 0.625, 0.25, 0.625, 0.3125, 0.5625, 0.3125, 0.4375, 0.3125, 0.375, 0.3125, 0.4375, 0.4375, 0.5625, 0.4375, 0.5625, 0.3125, 0.625, 0.3125, 0.625, 0.5, 0.375, 0.5, 0.375, 0.3125, 0.4375, 0.3125])
me_cube_218.materials.append(mat_flat_black_001)
me_cube_218.use_remesh_fix_poles = True
me_cube_218.use_remesh_preserve_attributes = False
me_cube_218.update()
me_plane = bpy.data.meshes.new('Plane')
me_plane.from_pydata([(-1.0, 0.5, 0.0), (-0.5, -1.0, 0.0), (1.0, 0.0, 0.0), (0.5, 1.0, 0.0), (-0.5, -0.5, 0.0), (-0.5, 0.5, 0.0), (0.0, 0.0, 0.0), (0.5, -0.5, 0.0), (0.5, 0.5, 0.0), (-1.0, -1.0, -0.001023), (1.0, -1.0, -0.001023), (-1.0, 1.0, -0.001023), (1.0, 1.0, -0.001023), (-1.0, 6.732e-08, -0.001023), (-1.0, -0.5, -0.001023), (0.0, -1.0, -0.001023), (0.5, -1.0, -0.001023), (1.0, -0.5, -0.001023), (1.0, 0.5, -0.001023), (0.0, 1.0, -0.001023), (-0.5, 1.0, -0.001023), (-0.5, -0.5, 0.5), (-0.5, 0.0, 0.5), (-0.5, 0.5, 0.5), (0.0, -0.5, 0.5), (0.0, 0.0, 0.5), (0.0, 0.5, 0.5), (0.5, -0.5, 0.5), (0.5, 0.0, 0.5), (0.5, 0.5, 0.5), (-0.5, -1.0, -0.5), (-0.5, -0.5, -0.5), (-0.5, 1.128e-10, -0.5), (-0.5, 0.5, -0.5), (-8.367e-11, -0.5, -0.5), (-8.367e-11, 0.5, -0.5), (0.5, 0.5, -0.5), (0.5, 1.0, -0.5), (0.5, -0.5, -0.5), (0.5, 1.128e-10, -0.5), (-1.0, 0.5, -0.5), (1.0, 1.128e-10, -0.5), (-1.0, -0.5, -0.501), (-1.0, -1.0, -0.501), (0.5, -1.0, -0.501), (1.0, -1.0, -0.501), (1.0, 0.5, -0.501), (1.0, 1.0, -0.501), (-0.5, 1.0, -0.501), (-1.0, 1.0, -0.501), (-1.0, 6.743e-08, -0.501), (-8.367e-11, -1.0, -0.501), (1.0, -0.5, -0.501), (-8.367e-11, 1.0, -0.501)], [(11, 23), (12, 29)], [(18, 2, 41, 46), (11, 20, 48, 49), (2, 17, 52, 41), (12, 18, 46, 47), (15, 1, 30, 51), (10, 16, 44, 45), (1, 9, 43, 30), (9, 14, 42, 43), (20, 19, 53, 48), (13, 0, 40, 50), (17, 10, 45, 52), (0, 11, 49, 40), (19, 3, 37, 53), (16, 15, 51, 44), (3, 12, 47, 37), (14, 13, 50, 42), (21, 9, 1), (14, 9, 21), (21, 24, 25, 22), (22, 25, 26, 23), (24, 27, 28, 25), (25, 28, 29, 26), (12, 3, 29, 18), (27, 10, 17), (10, 27, 16), (11, 0, 23, 20), (5, 20, 23), (23, 0, 5), (29, 3, 8), (18, 29, 8), (17, 7, 27), (7, 16, 27), (21, 1, 4), (21, 4, 14), (22, 23, 6, 21), (21, 6, 27, 24), (6, 29, 28, 27), (6, 23, 26, 29), (36, 37, 47, 46), (40, 49, 48, 33), (33, 48, 53, 35), (35, 53, 37, 36), (43, 42, 31, 30), (42, 50, 32, 31), (50, 40, 33, 32), (30, 31, 34, 51), (51, 34, 38, 44), (44, 38, 52, 45), (38, 39, 41, 52), (39, 36, 46, 41), (0, 13, 14, 31, 32, 33), (0, 33, 5), (3, 19, 20, 33, 35, 36), (3, 36, 8), (20, 5, 33), (14, 4, 31), (4, 1, 31), (1, 15, 16, 38, 34, 31), (7, 38, 16), (7, 17, 38), (8, 36, 18), (38, 17, 18, 36)])
_uv = me_plane.uv_layers.new(name='UVMap')
_uv.uv.foreach_set('vector', [0.0, 0.0, 0.0, 0.0, 0.0, 0.0, 0.0, 0.0, 0.0, 1.0, 0.25, 1.0, 0.25, 1.0, 0.0, 1.0, 0.0, 0.0, 0.0, 0.0, 0.0, 0.0, 0.0, 0.0, 1.0, 1.0, 1.0, 0.75, 1.0, 0.75, 1.0, 1.0, 0.0, 0.0, 0.0, 0.0, 0.0, 0.0, 0.0, 0.0, 1.0, 0.0, 0.75, 0.0, 0.75, 0.0, 1.0, 0.0, 0.25, 0.0, 0.0, 0.0, 0.0, 0.0, 0.25, 0.0, 0.0, 0.0, 0.0, 0.25, 0.0, 0.25, 0.0, 0.0, 0.0, 0.0, 0.0, 0.0, 0.0, 0.0, 0.0, 0.0, 0.0, 0.0, 0.0, 0.0, 0.0, 0.0, 0.0, 0.0, 1.0, 0.25, 1.0, 0.0, 1.0, 0.0, 1.0, 0.25, 0.0, 0.75, 0.0, 1.0, 0.0, 1.0, 0.0, 0.75, 0.0, 0.0, 0.0, 0.0, 0.0, 0.0, 0.0, 0.0, 0.0, 0.0, 0.0, 0.0, 0.0, 0.0, 0.0, 0.0, 0.75, 1.0, 1.0, 1.0, 1.0, 1.0, 0.75, 1.0, 0.0, 0.0, 0.0, 0.0, 0.0, 0.0, 0.0, 0.0, 0.25, 0.25, 0.0, 0.0, 0.25, 0.0, 0.0, 0.25, 0.0, 0.0, 0.25, 0.25, 0.25, 0.25, 0.5, 0.25, 0.5, 0.5, 0.25, 0.5, 0.25, 0.5, 0.5, 0.5, 0.5, 0.75, 0.25, 0.75, 0.5, 0.25, 0.75, 0.25, 0.75, 0.5, 0.5, 0.5, 0.5, 0.5, 0.75, 0.5, 0.75, 0.75, 0.5, 0.75, 1.0, 1.0, 0.75, 1.0, 0.75, 0.75, 1.0, 0.75, 0.75, 0.25, 1.0, 0.0, 1.0, 0.25, 1.0, 0.0, 0.75, 0.25, 0.75, 0.0, 0.0, 1.0, 0.0, 0.75, 0.25, 0.75, 0.25, 1.0, 0.0, 0.0, 0.0, 0.0, 0.0, 0.0, 0.0, 0.0, 0.0, 0.0, 0.0, 0.0, 0.0, 0.0, 0.0, 0.0, 0.0, 0.0, 0.0, 0.0, 0.0, 0.0, 0.0, 0.0, 0.0, 0.0, 0.0, 0.0, 0.0, 0.0, 0.0, 0.0, 0.0, 0.0, 0.0, 0.0, 0.0, 0.0, 0.0, 0.0, 0.0, 0.0, 0.0, 0.0, 0.0, 0.0, 0.0, 0.0, 0.25, 0.5, 0.25, 0.75, 0.0, 0.0, 0.25, 0.25, 0.25, 0.25, 0.0, 0.0, 0.75, 0.25, 0.5, 0.25, 0.0, 0.0, 0.75, 0.75, 0.75, 0.5, 0.75, 0.25, 0.0, 0.0, 0.25, 0.75, 0.5, 0.75, 0.75, 0.75, 0.75, 0.75, 0.75, 1.0, 1.0, 1.0, 1.0, 0.75, 0.0, 0.75, 0.0, 1.0, 0.25, 1.0, 0.25, 0.75, 0.25, 0.75, 0.25, 1.0, 0.5, 1.0, 0.5, 0.75, 0.5, 0.75, 0.5, 1.0, 0.75, 1.0, 0.75, 0.75, 0.0, 0.0, 0.0, 0.25, 0.25, 0.25, 0.25, 0.0, 0.0, 0.25, 0.0, 0.5, 0.25, 0.5, 0.25, 0.25, 0.0, 0.5, 0.0, 0.75, 0.25, 0.75, 0.25, 0.5, 0.25, 0.0, 0.25, 0.25, 0.5, 0.25, 0.5, 0.0, 0.5, 0.0, 0.5, 0.25, 0.75, 0.25, 0.75, 0.0, 0.75, 0.0, 0.75, 0.25, 1.0, 0.25, 1.0, 0.0, 0.75, 0.25, 0.75, 0.5, 1.0, 0.5, 1.0, 0.25, 0.75, 0.5, 0.75, 0.75, 1.0, 0.75, 1.0, 0.5, 0.0, 0.0, 0.0, 0.0, 0.0, 0.0, 0.0, 0.0, 0.0, 0.0, 0.0, 0.0, 0.0, 0.0, 0.0, 0.0, 0.0, 0.0, 0.0, 0.0, 0.0, 0.0, 0.0, 0.0, 0.0, 0.0, 0.0, 0.0, 0.0, 0.0, 0.0, 0.0, 0.0, 0.0, 0.0, 0.0, 0.0, 0.0, 0.0, 0.0, 0.0, 0.0, 0.0, 0.0, 0.0, 0.0, 0.0, 0.0, 0.0, 0.0, 0.0, 0.0, 0.0, 0.0, 0.0, 0.0, 0.0, 0.0, 0.0, 0.0, 0.0, 0.0, 0.0, 0.0, 0.0, 0.0, 0.0, 0.0, 0.0, 0.0, 0.0, 0.0, 0.0, 0.0, 0.0, 0.0, 0.0, 0.0, 0.0, 0.0, 0.0, 0.0, 0.0, 0.0, 0.0, 0.0, 0.0, 0.0, 0.0, 0.0, 0.0, 0.0])
me_plane.materials.append(mat_flat_white)
me_plane.use_remesh_fix_poles = True
me_plane.use_remesh_preserve_attributes = False
me_plane.update()
me_plane_002 = bpy.data.meshes.new('Plane.002')
me_plane_002.from_pydata([(-1.0, 0.5, 0.0), (-1.0, -0.5, 0.0), (-0.5, -1.0, 0.0), (0.5, -1.0, 0.0), (1.0, -0.5, 0.0), (1.0, 0.5, 0.0), (0.5, 1.0, 0.0), (0.0, 1.0, 0.0), (-0.5, 1.0, 0.0), (-0.5, -0.5, 0.0), (-0.5, 0.5, 0.0), (0.0, 0.5, 0.0), (0.5, -0.5, 0.0), (0.5, 0.5, 0.0), (-1.0, -0.5, 0.5), (0.5, -1.0, 0.5), (1.0, 0.5, 0.5), (-0.5, 1.0, 0.5), (-1.0, 0.5, 0.5), (-0.5, -1.0, 0.5), (1.0, -0.5, 0.5), (0.5, 1.0, 0.5), (-0.5, 0.5, 0.5), (-0.5, -0.5, 0.5), (0.5, 0.5, 0.5), (0.5, -0.5, 0.5)], [], [(20, 25, 23, 22, 18, 14, 19, 15), (7, 8, 17, 21, 6), (25, 24, 13, 12), (9, 10, 22, 23), (24, 22, 10, 11, 13), (23, 25, 12, 9), (17, 18, 22, 24, 25, 20, 16, 21), (6, 5, 4, 3, 2, 1, 0, 10, 9, 12, 13, 11, 7), (10, 0, 8, 7, 11), (0, 1, 14, 18), (2, 3, 15, 19), (4, 5, 16, 20), (17, 8, 0, 18), (19, 14, 1, 2), (21, 16, 5, 6), (20, 15, 3, 4)])
_uv = me_plane_002.uv_layers.new(name='UVMap')
_uv.uv.foreach_set('vector', [1.0, 0.25, 0.75, 0.25, 0.25, 0.25, 0.25, 0.75, 0.0, 0.75, 0.0, 0.25, 0.25, 0.0, 0.75, 0.0, 0.5, 1.0, 0.25, 1.0, 0.25, 1.0, 0.75, 1.0, 0.75, 1.0, 0.75, 0.25, 0.75, 0.75, 0.75, 0.75, 0.75, 0.25, 0.25, 0.25, 0.25, 0.75, 0.25, 0.75, 0.25, 0.25, 0.75, 0.75, 0.25, 0.75, 0.25, 0.75, 0.5, 0.75, 0.75, 0.75, 0.25, 0.25, 0.75, 0.25, 0.75, 0.25, 0.25, 0.25, 0.25, 1.0, 0.0, 0.75, 0.25, 0.75, 0.75, 0.75, 0.75, 0.25, 1.0, 0.25, 1.0, 0.75, 0.75, 1.0, 0.75, 1.0, 1.0, 0.75, 1.0, 0.25, 0.75, 0.0, 0.25, 0.0, 0.0, 0.25, 0.0, 0.75, 0.25, 0.75, 0.25, 0.25, 0.75, 0.25, 0.75, 0.75, 0.5, 0.75, 0.5, 1.0, 0.25, 0.75, 0.0, 0.75, 0.25, 1.0, 0.5, 1.0, 0.5, 0.75, 0.0, 0.75, 0.0, 0.25, 0.0, 0.25, 0.0, 0.75, 0.25, 0.0, 0.75, 0.0, 0.75, 0.0, 0.25, 0.0, 1.0, 0.25, 1.0, 0.75, 1.0, 0.75, 1.0, 0.25, 0.25, 1.0, 0.25, 1.0, 0.0, 0.75, 0.0, 0.75, 0.25, 0.0, 0.0, 0.25, 0.0, 0.25, 0.25, 0.0, 0.75, 1.0, 1.0, 0.75, 1.0, 0.75, 0.75, 1.0, 1.0, 0.25, 0.75, 0.0, 0.75, 0.0, 1.0, 0.25])
me_plane_002.materials.append(mat_flat_black)
me_plane_002.use_remesh_fix_poles = True
me_plane_002.use_remesh_preserve_attributes = False
me_plane_002.update()
me_plane_003 = bpy.data.meshes.new('Plane.003')
me_plane_003.from_pydata([(-1.0, -1.0, 0.0), (1.0, -1.0, 1.51e-07), (-1.0, 1.0, -1.51e-07), (1.0, 1.0, 0.0), (1.0, 0.4, 4.53e-08), (0.4, 1.0, -4.53e-08), (-0.96, -0.96, 1.208e-08), (-0.96, 0.96, -1.329e-07), (0.4, 0.96, -4.228e-08), (0.96, 0.96, -0.04), (-0.96, 0.96, -0.04), (0.96, -0.96, -0.04), (-0.96, -0.96, -0.04), (0.96, -0.96, 1.329e-07), (0.96, 0.4, 3.02e-08), (0.96, 0.96, -1.208e-08), (0.2, -0.96, -0.04), (0.96, -0.4, -0.04)], [], [(2, 10, 12, 0), (13, 6, 7, 8, 5, 2, 0, 1, 4, 14), (5, 3, 9, 10, 2), (7, 10, 9, 15, 8), (15, 9, 17, 11, 13, 14), (1, 11, 17, 9, 3, 4), (0, 12, 16, 11, 1), (6, 13, 11, 16, 12), (14, 4, 3, 5, 8, 15), (6, 12, 10, 7)])
_uv = me_plane_003.uv_layers.new(name='UVMap')
_uv.uv.foreach_set('vector', [0.0, 1.0, 0.0, 1.0, 0.0, 0.0, 0.0, 0.0, 0.9, 0.1, 0.1, 0.1, 0.1, 0.9, 0.7, 0.9, 0.7, 1.0, 0.0, 1.0, 0.0, 0.0, 1.0, 0.0, 1.0, 0.7, 0.9, 0.7, 0.7, 1.0, 1.0, 1.0, 1.0, 1.0, 0.0, 1.0, 0.0, 1.0, 0.1, 0.9, 0.1, 0.9, 0.9, 0.9, 0.9, 0.9, 0.7, 0.9, 0.9, 0.9, 0.9, 0.9, 0.9, 0.3, 0.9, 0.1, 0.9, 0.1, 0.9, 0.7, 1.0, 0.0, 1.0, 0.0, 1.0, 0.3, 1.0, 1.0, 1.0, 1.0, 1.0, 0.7, 0.0, 0.0, 0.0, 0.0, 0.6, 0.0, 1.0, 0.0, 1.0, 0.0, 0.1, 0.1, 0.9, 0.1, 0.9, 0.1, 0.6, 0.1, 0.1, 0.1, 0.9, 0.7, 1.0, 0.7, 1.0, 1.0, 0.7, 1.0, 0.7, 0.9, 0.9, 0.9, 0.1, 0.1, 0.1, 0.1, 0.1, 0.9, 0.1, 0.9])
me_plane_003.use_remesh_fix_poles = True
me_plane_003.use_remesh_preserve_attributes = False
me_plane_003.update()

# ---- objects
ob_cube_001 = bpy.data.objects.new('Cube.001', me_cube_001)
ob_cube_002 = bpy.data.objects.new('Cube.002', me_cube_001)
ob_cube_003 = bpy.data.objects.new('Cube.003', me_cube_001)
ob_cube_004 = bpy.data.objects.new('Cube.004', me_cube_001)
ob_cube_005 = bpy.data.objects.new('Cube.005', me_cube_001)
ob_cube_006 = bpy.data.objects.new('Cube.006', me_cube_001)
ob_cube_007 = bpy.data.objects.new('Cube.007', me_cube_001)
ob_cube_008 = bpy.data.objects.new('Cube.008', me_cube_001)
ob_cube_009 = bpy.data.objects.new('Cube.009', me_cube_001)
ob_light = bpy.data.objects.new('Light', light_light)
ob_camera = bpy.data.objects.new('Camera', cam_camera)
ob_cube_190 = bpy.data.objects.new('Cube.190', me_cube_096)
ob_cube_191 = bpy.data.objects.new('Cube.191', me_cube_097)
ob_cube_192 = bpy.data.objects.new('Cube.192', me_cube_098)
ob_cube_193 = bpy.data.objects.new('Cube.193', me_cube_099)
ob_cube_194 = bpy.data.objects.new('Cube.194', me_cube_100)
ob_cube_195 = bpy.data.objects.new('Cube.195', me_cube_101)
ob_cube_196 = bpy.data.objects.new('Cube.196', me_cube_102)
ob_cube_197 = bpy.data.objects.new('Cube.197', me_cube_103)
ob_cube_198 = bpy.data.objects.new('Cube.198', me_cube_104)
ob_cube_204 = bpy.data.objects.new('Cube.204', me_cube_125)
ob_cube_206 = bpy.data.objects.new('Cube.206', me_cube_149)
ob_cube_207 = bpy.data.objects.new('Cube.207', me_cube_151)
ob_cube_208 = bpy.data.objects.new('Cube.208', me_cube_152)
ob_cube_209 = bpy.data.objects.new('Cube.209', me_cube_153)
ob_cube_210 = bpy.data.objects.new('Cube.210', me_cube_154)
ob_cube_211 = bpy.data.objects.new('Cube.211', me_cube_155)
ob_cube_217 = bpy.data.objects.new('Cube.217', me_cube_240)
ob_cube_218 = bpy.data.objects.new('Cube.218', me_cube_241)
ob_cube_222 = bpy.data.objects.new('Cube.222', me_cube_218)
ob_plane = bpy.data.objects.new('Plane', me_plane)
ob_plane_002 = bpy.data.objects.new('Plane.002', me_plane_002)
ob_plane_003 = bpy.data.objects.new('Plane.003', me_plane_003)
ob_plane_004 = bpy.data.objects.new('Plane.004', me_plane_003)
ob_plane_005 = bpy.data.objects.new('Plane.005', me_plane_003)
ob_plane_006 = bpy.data.objects.new('Plane.006', me_plane_003)
ob_plane_007 = bpy.data.objects.new('Plane.007', me_plane_003)
ob_plane_008 = bpy.data.objects.new('Plane.008', me_plane_003)
ob_plane_009 = bpy.data.objects.new('Plane.009', me_plane_003)
ob_plane_010 = bpy.data.objects.new('Plane.010', me_plane_003)
ob_plane_011 = bpy.data.objects.new('Plane.011', me_plane_003)
ob_plane_012 = bpy.data.objects.new('Plane.012', me_plane_003)
ob_plane_013 = bpy.data.objects.new('Plane.013', me_plane_003)
ob_plane_014 = bpy.data.objects.new('Plane.014', me_plane_003)
ob_cube_010 = bpy.data.objects.new('Cube.010', me_cube_240)
ob_plane_001 = bpy.data.objects.new('Plane.001', me_plane)

# ---- transforms, parenting, visibility, modifiers, constraints
ob_cube_001.location = (0.0, -1.0, 1.5)
ob_cube_001.rotation_mode = 'QUATERNION'
ob_cube_001.rotation_quaternion = (0.7071, 0.0, 0.0, -0.7071)
ob_cube_001.scale = (0.5, 0.5, 0.5)
ob_cube_002.location = (0.0, 1.0, 1.5)
ob_cube_002.rotation_mode = 'QUATERNION'
ob_cube_002.rotation_quaternion = (0.5, -0.5, -0.5, -0.5)
ob_cube_002.scale = (0.5, 0.5, 0.5)
ob_cube_003.location = (0.0, 1.0, -0.5)
ob_cube_003.rotation_mode = 'QUATERNION'
ob_cube_003.rotation_quaternion = (5.96e-08, -0.7071, -0.7071, -5.96e-08)
ob_cube_003.scale = (0.5, 0.5, 0.5)
ob_cube_004.location = (1.0, -1.0, 1.5)
ob_cube_004.rotation_mode = 'QUATERNION'
ob_cube_004.rotation_quaternion = (0.7071, 0.0, 0.0, -0.7071)
ob_cube_004.scale = (0.5, 0.5, 0.5)
ob_cube_005.location = (1.0, 1.0, 1.5)
ob_cube_005.rotation_mode = 'QUATERNION'
ob_cube_005.rotation_quaternion = (0.5, -0.5, -0.5, -0.5)
ob_cube_005.scale = (0.5, 0.5, 0.5)
ob_cube_006.location = (1.0, 1.0, -0.5)
ob_cube_006.rotation_mode = 'QUATERNION'
ob_cube_006.rotation_quaternion = (5.96e-08, -0.7071, -0.7071, -5.96e-08)
ob_cube_006.scale = (0.5, 0.5, 0.5)
ob_cube_007.location = (-1.0, -1.0, 1.5)
ob_cube_007.rotation_mode = 'QUATERNION'
ob_cube_007.rotation_quaternion = (0.7071, 0.0, 0.0, -0.7071)
ob_cube_007.scale = (0.5, 0.5, 0.5)
ob_cube_008.location = (-1.0, 1.0, 1.5)
ob_cube_008.rotation_mode = 'QUATERNION'
ob_cube_008.rotation_quaternion = (0.5, -0.5, -0.5, -0.5)
ob_cube_008.scale = (0.5, 0.5, 0.5)
ob_cube_009.location = (-1.0, 1.0, -0.5)
ob_cube_009.rotation_mode = 'QUATERNION'
ob_cube_009.rotation_quaternion = (5.96e-08, -0.7071, -0.7071, -5.96e-08)
ob_cube_009.scale = (0.5, 0.5, 0.5)
ob_light.location = (-4.0, -1.0, 5.5)
ob_light.rotation_euler = (0.6503, 0.05522, 5.008)
ob_light.lock_rotations_4d = False
ob_light.empty_display_type = 'ARROWS'
ob_light.color = (0.0, 0.0, 0.0, 0.0)
ob_light.lineart.crease_threshold = 0.0
ob_camera.location = (-7.0, 7.0, 4.5)
ob_camera.rotation_euler = (1.109, -0.0, 3.957)
ob_camera.lock_rotations_4d = False
ob_camera.empty_display_type = 'ARROWS'
ob_camera.color = (0.0, 0.0, 0.0, 0.0)
ob_camera.display_type = 'WIRE'
ob_camera.lineart.crease_threshold = 0.0
ob_cube_190.location = (1.0, 0.0, -0.5)
ob_cube_190.rotation_euler = (0.0, -0.0, 3.142)
ob_cube_190.scale = (0.5, 0.5, 0.5)
ob_cube_191.location = (0.0, 0.0, -0.5)
ob_cube_191.rotation_euler = (0.0, -0.0, 3.142)
ob_cube_191.scale = (0.5, 0.5, 0.5)
ob_cube_192.location = (-1.0, 0.0, -0.5)
ob_cube_192.rotation_euler = (0.0, -0.0, 3.142)
ob_cube_192.scale = (0.5, 0.5, 0.5)
ob_cube_193.location = (1.0, -1.0, -0.5)
ob_cube_193.rotation_euler = (0.0, -0.0, 3.142)
ob_cube_193.scale = (0.5, 0.5, 0.5)
ob_cube_194.location = (0.0, -1.0, -0.5)
ob_cube_194.rotation_euler = (0.0, -0.0, 3.142)
ob_cube_194.scale = (0.5, 0.5, 0.5)
ob_cube_195.location = (-1.0, -1.0, -0.5)
ob_cube_195.rotation_euler = (0.0, -0.0, 3.142)
ob_cube_195.scale = (0.5, 0.5, 0.5)
ob_cube_196.location = (1.0, -2.0, -0.5)
ob_cube_196.rotation_euler = (0.0, -0.0, 3.142)
ob_cube_196.scale = (0.5, 0.5, 0.5)
ob_cube_197.location = (0.0, -2.0, -0.5)
ob_cube_197.rotation_euler = (0.0, -0.0, 3.142)
ob_cube_197.scale = (0.5, 0.5, 0.5)
ob_cube_198.location = (-1.0, -2.0, -0.5)
ob_cube_198.rotation_euler = (0.0, -0.0, 3.142)
ob_cube_198.scale = (0.5, 0.5, 0.5)
ob_cube_204.location = (0.0, 0.0, 0.5)
ob_cube_204.rotation_euler = (0.0, -0.0, 3.142)
ob_cube_204.scale = (0.5, 0.5, 0.5)
ob_cube_206.location = (1.0, -1.0, 0.5)
ob_cube_206.rotation_euler = (0.0, -0.0, 3.142)
ob_cube_206.scale = (0.5, 0.5, 0.5)
ob_cube_207.location = (0.0, -1.0, 0.5)
ob_cube_207.rotation_euler = (0.0, -0.0, 3.142)
ob_cube_207.scale = (0.5, 0.5, 0.5)
ob_cube_208.location = (-1.0, -1.0, 0.5)
ob_cube_208.rotation_euler = (0.0, -0.0, 3.142)
ob_cube_208.scale = (0.5, 0.5, 0.5)
ob_cube_209.location = (1.0, -2.0, 0.5)
ob_cube_209.rotation_euler = (0.0, -0.0, 3.142)
ob_cube_209.scale = (0.5, 0.5, 0.5)
ob_cube_210.location = (0.0, -2.0, 0.5)
ob_cube_210.rotation_euler = (0.0, -0.0, 3.142)
ob_cube_210.scale = (0.5, 0.5, 0.5)
ob_cube_211.location = (-1.0, -2.0, 0.5)
ob_cube_211.rotation_euler = (0.0, -0.0, 3.142)
ob_cube_211.scale = (0.5, 0.5, 0.5)
ob_cube_217.location = (1.0, 0.0, -1.5)
ob_cube_217.rotation_euler = (0.0, -0.0, 3.142)
ob_cube_217.scale = (0.5, 0.5, 0.5)
ob_cube_218.location = (-1.0, -1.0, 0.5)
ob_cube_218.rotation_euler = (0.0, -0.0, 3.142)
ob_cube_218.scale = (0.5, 0.5, 0.5)
ob_cube_222.location = (0.0, -3.0, 0.5)
ob_cube_222.rotation_euler = (0.0, -0.0, 3.142)
ob_cube_222.scale = (0.5, 0.5, 0.5)
ob_plane.location = (-1.75, -1.0, 0.5)
ob_plane.rotation_euler = (-3.142, -4.712, 0.0)
ob_plane.scale = (0.5, 0.5, 0.5)
ob_plane_002.location = (0.0, -2.0, 0.5)
ob_plane_002.rotation_euler = (0.0, -0.0, 3.142)
ob_plane_002.scale = (0.5, 0.5, 0.5)
ob_plane_003.location = (0.0, 1.5, 0.5)
ob_plane_003.rotation_euler = (-1.571, -2.22e-16, 2.22e-16)
ob_plane_003.scale = (0.5, 0.5, 0.5)
ob_plane_004.location = (1.0, 1.5, 0.5)
ob_plane_004.rotation_euler = (-1.571, -2.22e-16, 2.22e-16)
ob_plane_004.scale = (0.5, 0.5, 0.5)
ob_plane_005.location = (-1.0, 1.5, 0.5)
ob_plane_005.rotation_euler = (-1.571, -2.22e-16, 2.22e-16)
ob_plane_005.scale = (0.5, 0.5, 0.5)
ob_plane_006.location = (-1.5, 0.0, 0.5)
ob_plane_006.rotation_euler = (-1.571, -2.22e-16, 1.571)
ob_plane_006.scale = (0.5, 0.5, 0.5)
ob_plane_007.location = (-1.5, 1.0, 0.5)
ob_plane_007.rotation_euler = (-1.571, -2.22e-16, 1.571)
ob_plane_007.scale = (0.5, 0.5, 0.5)
ob_plane_008.location = (1.5, 1.0, 0.5)
ob_plane_008.rotation_euler = (-1.571, -2.22e-16, 4.712)
ob_plane_008.scale = (0.5, 0.5, 0.5)
ob_plane_009.location = (1.5, 0.0, 0.5)
ob_plane_009.rotation_euler = (-1.571, -2.22e-16, 4.712)
ob_plane_009.scale = (0.5, 0.5, 0.5)
ob_plane_010.location = (-1.0, 0.0, 2.0)
ob_plane_010.rotation_euler = (-2.132e-14, -5.886e-08, 1.571)
ob_plane_010.scale = (0.5, 0.5, 0.5)
ob_plane_011.location = (0.0, 0.0, 2.0)
ob_plane_011.rotation_euler = (-2.132e-14, -5.886e-08, 1.571)
ob_plane_011.scale = (0.5, 0.5, 0.5)
ob_plane_012.location = (1.0, 0.0, 2.0)
ob_plane_012.rotation_euler = (-2.132e-14, -5.886e-08, 1.571)
ob_plane_012.scale = (0.5, 0.5, 0.5)
ob_plane_013.location = (1.5, 0.0, 1.5)
ob_plane_013.rotation_euler = (-1.571, -2.22e-16, 4.712)
ob_plane_013.scale = (0.5, 0.5, 0.5)
ob_plane_014.location = (-1.5, 0.0, 1.5)
ob_plane_014.rotation_euler = (-1.571, -2.22e-16, 1.571)
ob_plane_014.scale = (0.5, 0.5, 0.5)
ob_cube_010.location = (-1.0, 0.0, -1.5)
ob_cube_010.rotation_euler = (0.0, -0.0, 3.142)
ob_cube_010.scale = (0.5, 0.5, 0.5)
ob_plane_001.location = (1.75, -1.0, 0.5)
ob_plane_001.rotation_euler = (-6.283, -4.712, 0.0)
ob_plane_001.scale = (0.5, 0.5, 0.5)

# ---- collection membership
scene.collection.objects.link(ob_cube_001)
scene.collection.objects.link(ob_cube_002)
scene.collection.objects.link(ob_cube_003)
scene.collection.objects.link(ob_cube_004)
scene.collection.objects.link(ob_cube_005)
scene.collection.objects.link(ob_cube_006)
scene.collection.objects.link(ob_cube_007)
scene.collection.objects.link(ob_cube_008)
scene.collection.objects.link(ob_cube_009)
col_collection.objects.link(ob_light)
col_collection.objects.link(ob_camera)
col_collection.objects.link(ob_cube_190)
col_collection.objects.link(ob_cube_191)
col_collection.objects.link(ob_cube_192)
col_collection.objects.link(ob_cube_193)
col_collection.objects.link(ob_cube_194)
col_collection.objects.link(ob_cube_195)
col_collection.objects.link(ob_cube_196)
col_collection.objects.link(ob_cube_197)
col_collection.objects.link(ob_cube_198)
col_collection.objects.link(ob_cube_204)
col_collection.objects.link(ob_cube_206)
col_collection.objects.link(ob_cube_207)
col_collection.objects.link(ob_cube_208)
col_collection.objects.link(ob_cube_209)
col_collection.objects.link(ob_cube_210)
col_collection.objects.link(ob_cube_211)
col_collection.objects.link(ob_cube_217)
col_collection.objects.link(ob_cube_218)
col_collection.objects.link(ob_cube_222)
col_collection.objects.link(ob_plane)
col_collection.objects.link(ob_plane_002)
col_collection.objects.link(ob_plane_003)
col_collection.objects.link(ob_plane_004)
col_collection.objects.link(ob_plane_005)
col_collection.objects.link(ob_plane_006)
col_collection.objects.link(ob_plane_007)
col_collection.objects.link(ob_plane_008)
col_collection.objects.link(ob_plane_009)
col_collection.objects.link(ob_plane_010)
col_collection.objects.link(ob_plane_011)
col_collection.objects.link(ob_plane_012)
col_collection.objects.link(ob_plane_013)
col_collection.objects.link(ob_plane_014)
col_collection.objects.link(ob_cube_010)
col_collection.objects.link(ob_plane_001)

# ---- scene / render settings (as saved in the file)
scene.camera = ob_camera
scene.frame_start = 1; scene.frame_end = 250; scene.frame_set(1)
scene.render.engine = 'BLENDER_EEVEE_NEXT'
scene.cycles.use_denoising = False
scene.cycles.samples = 128
scene.cycles.sampling_pattern = 'TABULATED_SOBOL'
scene.cycles.use_adaptive_sampling = False
scene.cycles.use_light_tree = False
scene.view_settings.view_transform = 'Filmic'
bpy.context.view_layer.update()
